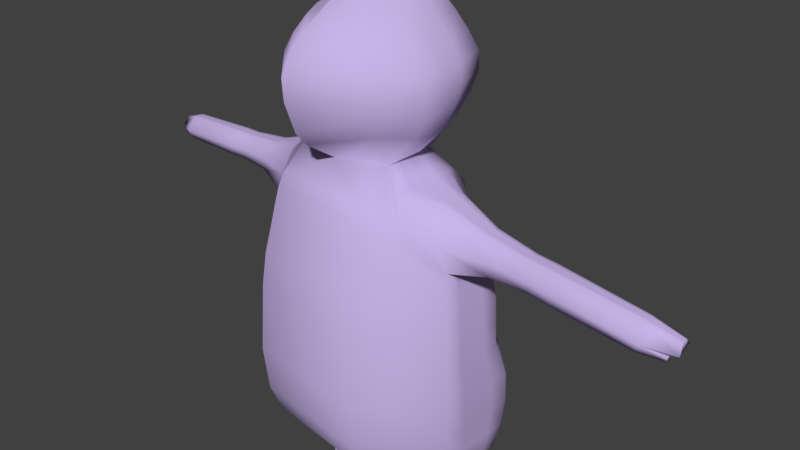 # Source: Body.blend  (saved by Blender 2.79.0; exported with 4.5.12 LTS)
import bpy
from mathutils import Matrix  # noqa: F401  (used for matrix-valued properties, if any)

bpy.ops.wm.read_factory_settings(use_empty=True)
scene = bpy.context.scene
scene.name = 'Scene'

# ---- collections
col_collection_1 = bpy.data.collections.new('Collection 1'); scene.collection.children.link(col_collection_1)

# ---- materials (node trees are filled in below, after node groups)
mat_material_001 = bpy.data.materials.new('Material.001')
mat_material_001.alpha_threshold = 0.0
mat_material_001.use_transparent_shadow = False
mat_material_001.diffuse_color = (0.5755, 0.4568, 0.8, 1.0)
mat_material_001.specular_color = (1.0, 0.3999, 0.5614)
mat_material_001.roughness = 0.5

# ---- material node trees

# ---- world
world_world = bpy.data.worlds.new('World'); scene.world = world_world
world_world.color = (0.05088, 0.05088, 0.05088)
world_world.use_sun_shadow = False
world_world.sun_shadow_jitter_overblur = 0.0
world_world.cycles.sampling_method = 'MANUAL'

# ---- cameras
cam_camera = bpy.data.cameras.new('Camera')
cam_camera.clip_end = 100.0
cam_camera.lens = 35.0
cam_camera.sensor_width = 32.0
cam_camera.sensor_height = 18.0
cam_camera.ortho_scale = 7.314
cam_camera.dof.focus_distance = 0.0
cam_camera.dof.aperture_fstop = 128.0

# ---- meshes
me_cube_001 = bpy.data.meshes.new('Cube.001')
me_cube_001.from_pydata([(0.0, 1.078, -0.371), (0.0, -1.093, -0.371), (1.753, -0.3451, -0.4791), (1.753, 0.4974, -0.4791), (1.39, 0.0105, -2.707), (1.315, -0.07012, 1.159), (1.502, 0.3342, -2.671), (1.318, 0.3049, 1.192), (0.0, 0.7912, -2.901), (0.0, 0.5183, 1.441), (0.0, -0.4407, -2.861), (0.0, -0.5116, 1.479), (1.812, 0.6723, -1.258), (1.812, -0.3692, -1.258), (0.0, -1.155, -1.364), (0.0, 1.528, -1.364), (0.0, 1.062, 0.5664), (0.0, -0.9068, 0.5819), (1.64, -0.2727, 0.2688), (1.64, 0.4914, 0.2566), (0.0, 0.9251, 1.024), (0.0, -0.8143, 0.9631), (1.601, -0.2247, 0.4499), (1.616, 0.3868, 0.4225), (0.0, 1.17, 0.07199), (0.0, -1.033, 0.09501), (1.699, -0.3216, -0.1133), (1.699, 0.5331, -0.1314), (1.774, 0.4927, -0.7675), (1.774, -0.3536, -0.7553), (0.0, -1.115, -0.723), (0.0, 1.065, -0.7385), (1.79, 0.7265, -1.694), (1.79, -0.3461, -1.767), (0.0, -1.096, -2.012), (0.0, 1.668, -1.918), (1.773, 0.6834, -2.083), (1.773, -0.2804, -2.109), (0.0, -0.9267, -2.448), (0.0, 1.557, -2.414), (1.762, 0.5569, -2.396), (1.762, -0.1749, -2.334), (0.0, -0.6548, -2.735), (0.0, 1.231, -2.814), (0.842, 1.078, -0.371), (0.842, -1.093, -0.371), (0.7287, 0.3447, 1.59), (0.6898, -0.04138, -2.871), (0.7138, 0.5279, -2.876), (0.7287, -0.3188, 1.536), (0.878, -1.155, -1.364), (0.878, 1.528, -1.364), (0.7734, -0.9068, 0.5819), (0.7734, 1.062, 0.5664), (0.7427, -0.8143, 0.9631), (0.7427, 0.9251, 1.024), (0.809, 1.17, 0.07199), (0.809, -1.033, 0.09501), (0.8547, -1.115, -0.723), (0.8547, 1.065, -0.7385), (0.8645, 1.668, -1.918), (0.8645, -1.096, -2.012), (0.8543, -0.9267, -2.448), (0.8543, 1.557, -2.414), (0.8479, 1.231, -2.814), (0.8479, -0.6548, -2.735), (0.0, 0.4199, 3.57), (0.0, -0.2829, 3.403), (0.2479, 0.3019, 3.485), (0.2898, -0.05664, 3.357), (0.4554, -0.4846, 3.073), (0.0, -0.8911, 3.015), (0.6882, 0.756, 3.133), (0.0, 1.073, 3.151), (0.6614, -0.5254, 2.842), (0.0, -1.097, 2.801), (0.8603, 0.7982, 2.921), (0.0, 1.122, 2.964), (0.0, -1.203, 2.575), (0.8198, -0.5496, 2.6), (1.022, 0.8043, 2.724), (0.0, 1.134, 2.715), (0.0, -1.188, 2.303), (0.8613, -0.5735, 2.37), (1.062, 0.7775, 2.507), (0.0, 1.084, 2.443), (0.0, -1.053, 1.903), (0.8349, -0.5551, 2.134), (1.022, 0.7058, 2.279), (0.0, 0.9499, 2.156), (0.0, -0.9036, 1.73), (0.7407, -0.5287, 1.918), (0.9402, 0.5589, 1.99), (0.0, 0.6759, 1.792), (0.292, -0.3755, 3.144), (0.5594, 0.6697, 3.314), (0.0, 0.8868, 3.432), (0.0, -0.5446, 3.276), (0.639, 0.1049, -4.995), (0.7508, 0.2651, -4.925), (0.365, 0.1788, -4.91), (0.389, 0.3268, -4.871), (1.223, 0.8349, -0.4162), (0.9637, 0.4291, 1.337), (1.087, -0.1386, -2.791), (1.269, 1.17, -1.32), (1.136, 0.8234, 0.4368), (1.108, 0.6999, 0.7723), (1.181, 0.9034, -0.0131), (1.239, 0.8259, -0.7507), (1.252, 1.274, -1.824), (1.239, 1.192, -2.276), (1.23, 0.9491, -2.639), (1.223, -0.7802, -0.4162), (1.087, 0.5388, -2.808), (0.9637, -0.4116, 1.28), (1.269, -0.8265, -1.32), (1.136, -0.6415, 0.4509), (1.102, -0.5676, 0.7484), (1.181, -0.7353, 0.007846), (1.239, -0.7966, -0.7365), (1.252, -0.7823, -1.909), (1.239, -0.6563, -2.306), (1.23, -0.454, -2.567), (0.5837, 0.02894, -4.992), (0.5837, 0.393, -4.969), (3.965, -0.01458, 0.8475), (3.967, 0.1114, 0.8525), (3.962, -0.1174, 0.532), (3.969, 0.1467, 0.5202), (0.0, 0.7564, 1.197), (0.0, -0.7302, 1.136), (1.463, -0.2466, 0.7373), (1.398, 0.4628, 0.7937), (0.7288, -0.7302, 1.136), (0.7288, 0.7564, 1.197), (1.044, -0.5029, 0.969), (1.048, 0.5876, 1.006), (4.019, -0.1607, 0.6562), (3.949, 0.242, 0.7102), (1.753, 0.08054, -0.4791), (1.447, 0.174, -2.689), (1.316, 0.1194, 1.176), (0.0, 0.2322, -2.931), (1.812, 0.1569, -1.258), (1.64, 0.1133, 0.2626), (1.608, 0.08419, 0.4361), (1.699, 0.1102, -0.1225), (1.774, 0.07392, -0.7615), (1.79, 0.1958, -1.73), (1.773, 0.2065, -2.096), (1.762, 0.1948, -2.366), (0.7287, 0.01641, 1.564), (0.7019, 0.2462, -2.874), (0.0, 0.09101, 3.52), (0.3468, 0.1391, 3.414), (0.7521, 0.14, 3.123), (0.9563, 0.1411, 2.884), (1.13, 0.1143, 2.639), (1.173, 0.1039, 2.406), (1.137, 0.0748, 2.155), (1.042, 0.0091, 1.882), (0.5943, 0.1516, 3.26), (0.6955, 0.1858, -4.96), (0.3772, 0.2536, -4.89), (0.5837, 0.2128, -4.98), (0.9637, 0.0131, 1.309), (3.966, 0.04907, 0.85), (3.965, 0.01605, 0.5261), (3.983, 0.04274, 0.6835), (1.753, -0.119, -0.4791), (1.316, 0.03054, 1.168), (0.0, -0.0832, -2.898), (1.812, -0.08968, -1.258), (1.64, -0.06764, 0.2655), (1.605, -0.06061, 0.4426), (1.699, -0.09223, -0.1182), (1.774, -0.1265, -0.7586), (1.79, -0.05825, -1.747), (1.773, -0.02176, -2.102), (1.762, 0.02151, -2.351), (0.7287, -0.1407, 1.551), (0.6962, 0.1114, -2.873), (0.0, -0.08427, 3.465), (0.3201, 0.04737, 3.387), (0.7456, -0.09917, 3.1), (0.949, -0.1174, 2.867), (1.114, -0.1428, 2.625), (1.156, -0.1593, 2.395), (1.125, -0.1663, 2.153), (1.031, -0.1891, 1.909), (0.5866, -0.04279, 3.205), (0.5837, 0.1266, -4.986), (0.9637, -0.186, 1.296), (3.965, 0.01923, 0.8488), (3.949, -0.04649, 0.5438), (4.0, -0.05262, 0.6707), (1.42, 0.09737, -2.697), (0.669, 0.1479, -4.976), (1.473, 0.2508, -2.681), (0.722, 0.2238, -4.943), (1.753, 0.2805, -0.4791), (1.317, 0.2084, 1.183), (0.0, 0.5483, -2.965), (1.812, 0.4041, -1.258), (1.64, 0.2946, 0.2597), (1.612, 0.2293, 0.4296), (1.699, 0.313, -0.1268), (1.774, 0.2747, -0.7644), (1.79, 0.4503, -1.712), (1.773, 0.4352, -2.09), (1.762, 0.3685, -2.38), (0.7287, 0.1739, 1.576), (0.7076, 0.3813, -2.875), (0.0, 0.2488, 3.544), (0.2993, 0.2172, 3.448), (0.7612, 0.3815, 3.13), (0.9563, 0.4039, 2.897), (1.13, 0.3931, 2.668), (1.173, 0.3738, 2.435), (1.134, 0.3216, 2.186), (1.042, 0.2116, 1.895), (0.6125, 0.343, 3.295), (0.3828, 0.2887, -4.881), (0.5837, 0.2992, -4.975), (0.9637, 0.2126, 1.322), (3.967, 0.07897, 0.8512), (3.952, 0.07873, 0.5382), (3.967, 0.1383, 0.6963), (4.337, 0.07362, 0.739), (4.338, 0.1487, 0.742), (4.369, -0.01348, 0.625), (4.328, 0.2266, 0.6572), (4.338, 0.1116, 0.7406), (4.348, 0.1078, 0.6413), (4.337, 0.09378, 0.7398), (4.358, 0.05095, 0.6336), (4.338, 0.1294, 0.7413), (4.338, 0.1648, 0.6489), (4.251, -0.02583, 0.5248), (4.278, -0.04646, 0.5839), (4.245, 0.007924, 0.5305), (4.269, 0.005006, 0.5909), (2.536, -0.003242, 0.9221), (2.537, 0.1651, 0.935), (2.636, -0.08727, 0.5816), (2.643, 0.204, 0.5685), (2.561, 0.2582, 0.7539), (2.604, -0.1074, 0.7185), (2.639, 0.0599, 0.575), (2.537, 0.08179, 0.9286), (2.633, -0.009085, 0.5824), (2.536, 0.04193, 0.9255), (2.537, 0.1217, 0.9317), (2.637, 0.129, 0.5762), (2.82, -0.008278, 0.9139), (2.902, -0.09957, 0.565), (2.91, 0.1977, 0.5517), (2.837, 0.2626, 0.7455), (2.888, -0.1254, 0.7047), (2.906, 0.05063, 0.5583), (2.821, 0.0757, 0.9199), (2.898, -0.01978, 0.5681), (2.82, 0.03634, 0.9171), (2.821, 0.1152, 0.9227), (2.901, 0.1212, 0.5618), (2.822, 0.158, 0.9257), (1.946, 0.2053, 1.006), (1.945, -0.01202, 0.9874), (2.099, -0.1075, 0.5675), (2.108, 0.2536, 0.5513), (1.988, 0.3057, 0.774), (2.031, -0.1243, 0.7372), (2.103, 0.07496, 0.5593), (1.946, 0.09778, 0.9966), (2.1, -0.01056, 0.5649), (1.945, 0.04631, 0.9923), (1.946, 0.1494, 1.001), (2.104, 0.1607, 0.5572), (0.626, 0.08078, -3.678), (1.05, 0.08201, -3.626), (0.6452, 0.4014, -3.667), (1.139, 0.2887, -3.587), (0.8865, 0.4278, -3.666), (0.8865, -0.01387, -3.665), (1.095, 0.1864, -3.606), (0.6357, 0.2427, -3.672), (1.074, 0.1375, -3.615), (1.116, 0.2354, -3.597), (0.6402, 0.3188, -3.67), (0.5508, 0.1087, -4.068), (0.5681, 0.3776, -4.048), (1.018, 0.283, -3.968), (0.7968, 0.4174, -4.057), (0.7999, -0.001011, -4.062), (0.9731, 0.1874, -3.996), (0.5595, 0.2446, -4.058), (0.9517, 0.1416, -4.01), (0.9946, 0.2332, -3.983), (0.5636, 0.3084, -4.053), (0.9274, 0.0897, -4.025)], [], [(178, 173, 13, 33), (137, 103, 7, 133), (263, 255, 126, 194), (61, 50, 14, 34), (294, 290, 100, 124), (109, 102, 3, 28), (97, 94, 69, 67), (177, 170, 2, 29), (134, 49, 11, 131), (58, 45, 1, 30), (110, 105, 12, 32), (57, 52, 17, 25), (176, 174, 18, 26), (108, 106, 19, 27), (52, 54, 21, 17), (174, 175, 22, 18), (106, 107, 23, 19), (102, 108, 27, 3), (170, 176, 26, 2), (45, 57, 25, 1), (50, 58, 30, 14), (173, 177, 29, 13), (105, 109, 28, 12), (111, 110, 32, 36), (62, 61, 34, 38), (179, 178, 33, 37), (180, 179, 37, 41), (65, 62, 38, 42), (112, 111, 36, 40), (114, 112, 40, 6), (47, 65, 42, 10), (197, 180, 41, 4), (104, 123, 65, 47), (8, 43, 64, 48), (43, 39, 63, 64), (123, 122, 62, 65), (122, 121, 61, 62), (39, 35, 60, 63), (15, 31, 59, 51), (116, 120, 58, 50), (113, 119, 57, 45), (0, 24, 56, 44), (16, 20, 55, 53), (117, 118, 54, 52), (24, 16, 53, 56), (119, 117, 52, 57), (35, 15, 51, 60), (120, 113, 45, 58), (136, 115, 49, 134), (193, 181, 49, 115), (31, 0, 44, 59), (172, 182, 47, 10), (121, 116, 50, 61), (130, 9, 46, 135), (184, 183, 67, 69), (222, 95, 68, 215), (95, 96, 66, 68), (76, 77, 73, 72), (217, 76, 72, 216), (75, 74, 70, 71), (78, 79, 74, 75), (218, 80, 76, 217), (80, 81, 77, 76), (84, 85, 81, 80), (219, 84, 80, 218), (82, 83, 79, 78), (86, 87, 83, 82), (220, 88, 84, 219), (88, 89, 85, 84), (92, 93, 89, 88), (221, 92, 88, 220), (90, 91, 87, 86), (11, 49, 91, 90), (212, 46, 92, 221), (46, 9, 93, 92), (72, 73, 96, 95), (216, 72, 95, 222), (71, 70, 94, 97), (192, 198, 98, 124), (299, 291, 101, 223), (293, 292, 99, 125), (297, 300, 98, 198), (291, 293, 125, 101), (33, 13, 116, 121), (171, 193, 115, 5), (132, 5, 115, 136), (29, 2, 113, 120), (26, 18, 117, 119), (18, 22, 118, 117), (2, 26, 119, 113), (13, 29, 120, 116), (37, 33, 121, 122), (41, 37, 122, 123), (4, 41, 123, 104), (48, 64, 112, 114), (64, 63, 111, 112), (63, 60, 110, 111), (51, 59, 109, 105), (44, 56, 108, 102), (53, 55, 107, 106), (56, 53, 106, 108), (60, 51, 105, 110), (59, 44, 102, 109), (300, 294, 124, 98), (135, 46, 103, 137), (127, 226, 237, 230), (259, 256, 128, 138), (265, 257, 129, 227), (258, 266, 127, 139), (257, 258, 139, 129), (255, 259, 138, 126), (138, 128, 239, 240), (55, 135, 137, 107), (22, 132, 136, 118), (20, 130, 135, 55), (118, 136, 134, 54), (54, 134, 131, 21), (107, 137, 133, 23), (227, 228, 169, 168), (262, 260, 168, 195), (169, 228, 238, 234), (202, 225, 166, 142), (223, 224, 165, 164), (298, 295, 163, 200), (286, 279, 47, 182, 153), (224, 200, 163, 165), (185, 156, 162, 191), (181, 152, 161, 190), (190, 161, 160, 189), (189, 160, 159, 188), (188, 159, 158, 187), (187, 158, 157, 186), (186, 157, 156, 185), (191, 162, 155, 184), (215, 214, 154, 155), (203, 213, 153, 143), (225, 212, 152, 166), (199, 211, 151, 141), (211, 210, 150, 151), (210, 209, 149, 150), (204, 208, 148, 144), (201, 207, 147, 140), (205, 206, 146, 145), (207, 205, 145, 147), (208, 201, 140, 148), (264, 261, 167, 226), (209, 204, 144, 149), (94, 191, 184, 69), (74, 186, 185, 70), (79, 187, 186, 74), (83, 188, 187, 79), (87, 189, 188, 83), (91, 190, 189, 87), (49, 181, 190, 91), (70, 185, 191, 94), (256, 262, 195, 128), (168, 169, 196, 195), (196, 169, 234, 236), (142, 166, 193, 171), (295, 297, 198, 163), (165, 163, 198, 192), (155, 154, 183, 184), (143, 153, 182, 172), (166, 152, 181, 193), (141, 151, 180, 197), (151, 150, 179, 180), (150, 149, 178, 179), (144, 148, 177, 173), (140, 147, 176, 170), (145, 146, 175, 174), (147, 145, 174, 176), (148, 140, 170, 177), (261, 263, 194, 167), (149, 144, 173, 178), (32, 12, 204, 209), (266, 264, 226, 127), (28, 3, 201, 208), (27, 19, 205, 207), (19, 23, 206, 205), (3, 27, 207, 201), (12, 28, 208, 204), (36, 32, 209, 210), (40, 36, 210, 211), (6, 40, 211, 199), (103, 46, 212, 225), (8, 48, 213, 203), (68, 66, 214, 215), (125, 99, 200, 224), (292, 298, 200, 99), (101, 125, 224, 223), (7, 103, 225, 202), (228, 139, 232, 238), (129, 139, 228, 227), (260, 265, 227, 168), (296, 299, 223, 164), (156, 216, 222, 162), (152, 212, 221, 161), (161, 221, 220, 160), (160, 220, 219, 159), (159, 219, 218, 158), (158, 218, 217, 157), (157, 217, 216, 156), (162, 222, 215, 155), (236, 235, 229, 231), (238, 237, 233, 234), (234, 233, 235, 236), (232, 230, 237, 238), (167, 194, 235, 233), (126, 138, 231, 229), (138, 196, 236, 231), (226, 167, 233, 237), (194, 126, 229, 235), (139, 127, 230, 232), (241, 242, 240, 239), (196, 138, 240, 242), (195, 196, 242, 241), (128, 195, 241, 239), (273, 278, 254, 249), (267, 277, 253, 244), (274, 276, 252, 250), (269, 275, 251, 245), (277, 274, 250, 253), (275, 273, 249, 251), (268, 272, 248, 243), (270, 271, 247, 246), (271, 267, 244, 247), (278, 270, 246, 254), (272, 269, 245, 248), (276, 268, 243, 252), (249, 254, 265, 260), (244, 253, 264, 266), (250, 252, 263, 261), (245, 251, 262, 256), (253, 250, 261, 264), (251, 249, 260, 262), (243, 248, 259, 255), (246, 247, 258, 257), (247, 244, 266, 258), (254, 246, 257, 265), (248, 245, 256, 259), (252, 243, 255, 263), (171, 5, 268, 276), (132, 22, 269, 272), (206, 23, 270, 278), (133, 7, 267, 271), (23, 133, 271, 270), (5, 132, 272, 268), (175, 146, 273, 275), (202, 142, 274, 277), (22, 175, 275, 269), (142, 171, 276, 274), (7, 202, 277, 267), (146, 206, 278, 273), (153, 213, 289, 286), (6, 199, 288, 282), (141, 197, 287, 285), (296, 290, 279, 286), (199, 141, 285, 288), (4, 104, 284, 280), (48, 114, 283, 281), (197, 4, 280, 287), (114, 6, 282, 283), (213, 48, 281, 289), (104, 47, 279, 284), (164, 165, 192, 124, 100, 290, 296), (286, 289, 299, 296), (282, 288, 298, 292), (285, 287, 297, 295), (288, 285, 295, 298), (280, 284, 294, 300), (281, 283, 293, 291), (287, 280, 300, 297), (283, 282, 292, 293), (289, 281, 291, 299), (284, 279, 290, 294)])
me_cube_001.polygons.foreach_set('use_smooth', [True] * 275)
me_cube_001.materials.append(mat_material_001)
me_cube_001.use_remesh_preserve_volume = False
me_cube_001.use_remesh_preserve_attributes = False
me_cube_001.use_mirror_vertex_groups = False
me_cube_001.update()
arm_armature = bpy.data.armatures.new('Armature')  # bones are not reproduced

# ---- objects
ob_armature = bpy.data.objects.new('Armature', arm_armature)
ob_body = bpy.data.objects.new('body', me_cube_001)
ob_camera = bpy.data.objects.new('Camera', cam_camera)

# ---- transforms, parenting, visibility, modifiers, constraints
ob_armature.location = (0.1046, -4.043, -0.4732)
ob_armature.scale = (1.3, 1.3, 1.3)
ob_armature.show_in_front = True
ob_armature.lineart.crease_threshold = 0.0
ob_body.parent = ob_armature
ob_body.matrix_parent_inverse = Matrix(((0.7692, 0.0, 0.0, -0.08045), (0.0, 0.7692, 0.0, 3.11), (0.0, 0.0, 0.7692, 0.364), (0.0, 0.0, 0.0, 1.0)))
ob_body.location = (0.0, 0.0, 0.0)
ob_body.lineart.crease_threshold = 0.0
_vg = ob_body.vertex_groups.new(name='Bone')
for _i, _w in zip([1, 2, 3, 10, 12, 13, 14, 17, 18, 19, 21, 22, 23, 25, 26, 27, 28, 29, 30, 32, 33, 34, 36, 37, 38, 40, 41, 42, 44, 45, 50, 51, 52, 54, 56, 57, 58, 59, 61, 62, 65, 102, 105, 106, 108, 109, 110, 113, 116, 117, 118, 119, 120, 121, 122, 123, 131, 134, 140, 143, 144, 145, 146, 147, 148, 149, 150, 151, 170, 172, 173, 174, 175, 176, 177, 178, 179, 180, 201, 203, 204, 205, 206, 207, 208, 209, 210, 211], [0.5426, 0.4344, 0.3154, 0.1835, 0.1822, 0.4489, 0.6801, 0.1443, 0.1018, 0.07888, 0.07471, 0.03398, 0.02161, 0.2984, 0.2546, 0.1968, 0.3237, 0.4883, 0.6412, 0.1002, 0.2311, 0.5826, 0.05215, 0.115, 0.4291, 0.0002168, 0.06574, 0.249, 0.06349, 0.5413, 0.6467, 0.0002761, 0.1114, 0.05025, 0.02992, 0.2704, 0.6376, 0.05907, 0.4889, 0.2543, 0.1315, 0.2163, 0.06607, 0.02121, 0.09573, 0.1482, 0.01211, 0.5082, 0.5707, 0.1057, 0.04565, 0.2649, 0.5908, 0.3099, 0.1491, 0.06693, 0.05101, 0.01489, 0.3805, 0.05224, 0.3341, 0.08519, 0.02193, 0.231, 0.4208, 0.1588, 0.06954, 0.02084, 0.4051, 0.09808, 0.3943, 0.09033, 0.02577, 0.2378, 0.4544, 0.1915, 0.08751, 0.04398, 0.3532, 0.007357, 0.2481, 0.08379, 0.02326, 0.236, 0.3781, 0.1274, 0.05798, 0.007178]): _vg.add([_i], _w, 'REPLACE')
_vg = ob_body.vertex_groups.new(name='Bone2')
for _i, _w in zip([0, 2, 3, 12, 13, 15, 16, 19, 20, 24, 27, 28, 29, 31, 32, 35, 36, 39, 43, 44, 51, 53, 55, 56, 59, 60, 63, 64, 102, 105, 106, 107, 108, 109, 110, 111, 130, 140, 144, 147, 148, 149, 170, 173, 176, 177, 178, 201, 204, 205, 207, 208, 209], [0.6322, 0.01717, 0.1302, 0.1205, 0.01834, 0.2348, 0.1352, 0.04504, 0.05373, 0.3157, 0.09899, 0.1514, 0.02397, 0.7192, 0.06785, 0.2158, 0.01769, 0.1065, 0.05089, 0.4945, 0.1868, 0.08981, 0.01635, 0.2299, 0.5535, 0.1011, 0.05487, 0.002992, 0.2803, 0.1722, 0.07419, 0.009095, 0.178, 0.3896, 0.08483, 0.03126, 0.007315, 0.06845, 0.08242, 0.05107, 0.0777, 0.03617, 0.04868, 0.05436, 0.02296, 0.05504, 0.01149, 0.09403, 0.1262, 0.01444, 0.07074, 0.1103, 0.05759]): _vg.add([_i], _w, 'REPLACE')
_vg = ob_body.vertex_groups.new(name='leftPelvis')
for _i, _w in zip([0, 8, 10, 14, 15, 31, 34, 35, 38, 39, 42, 43, 47, 48, 51, 59, 60, 61, 62, 63, 64, 65, 105, 110, 111, 112, 143, 153, 172, 182, 203, 213], [0.008589, 0.5085, 0.3453, 0.02982, 0.3052, 0.05959, 0.09414, 0.337, 0.1804, 0.4543, 0.3128, 0.5013, 0.03271, 0.03104, 0.08481, 0.006059, 0.1065, 0.0229, 0.05259, 0.1245, 0.1185, 0.06064, 0.02207, 0.0395, 0.04237, 0.02019, 0.4645, 0.0109, 0.4131, 0.01966, 0.4915, 0.01686]): _vg.add([_i], _w, 'REPLACE')
_vg = ob_body.vertex_groups.new(name='rightPelvis')
for _i, _w in zip([0, 1, 2, 3, 4, 6, 8, 10, 12, 13, 14, 15, 19, 24, 25, 26, 27, 28, 29, 30, 31, 32, 33, 34, 35, 36, 37, 38, 39, 40, 41, 42, 43, 44, 45, 47, 48, 50, 51, 56, 57, 58, 59, 60, 61, 62, 63, 64, 65, 102, 104, 105, 108, 109, 110, 111, 112, 113, 114, 116, 119, 120, 121, 122, 123, 140, 141, 143, 144, 145, 147, 148, 149, 150, 151, 153, 170, 172, 173, 174, 176, 177, 178, 179, 180, 182, 197, 199, 201, 203, 204, 205, 207, 208, 209, 210, 211, 213, 281, 282, 288], [0.05889, 0.03875, 0.1088, 0.1507, 0.5564, 0.5849, 0.3877, 0.3601, 0.4935, 0.2784, 0.119, 0.4146, 0.01647, 0.01729, 0.001088, 0.06197, 0.08397, 0.2338, 0.1558, 0.06468, 0.1017, 0.6366, 0.4884, 0.2053, 0.4188, 0.6697, 0.5103, 0.2814, 0.4029, 0.5974, 0.5245, 0.331, 0.3956, 0.09997, 0.05367, 0.7575, 0.8257, 0.1673, 0.6389, 0.04419, 0.00691, 0.08259, 0.1934, 0.7377, 0.327, 0.5347, 0.7706, 0.7934, 0.6447, 0.1302, 0.7996, 0.6184, 0.06335, 0.228, 0.7639, 0.8239, 0.853, 0.07036, 0.8916, 0.217, 0.02467, 0.1073, 0.4613, 0.5186, 0.5753, 0.1282, 0.5381, 0.362, 0.3502, 0.003579, 0.07274, 0.1865, 0.5485, 0.5469, 0.5428, 0.5199, 0.1186, 0.3738, 0.312, 0.0002502, 0.06737, 0.171, 0.5167, 0.5252, 0.5309, 0.6888, 0.5389, 0.5519, 0.1389, 0.3803, 0.4041, 0.009078, 0.07846, 0.2056, 0.588, 0.5861, 0.5649, 0.7281, 2.766e-05, 0.03719, 0.01213]): _vg.add([_i], _w, 'REPLACE')
_vg = ob_body.vertex_groups.new(name='leftHleg')
_vg = ob_body.vertex_groups.new(name='leftDleg')
_vg = ob_body.vertex_groups.new(name='rightHleg')
for _i, _w in zip([2, 3, 4, 6, 8, 10, 12, 13, 14, 28, 29, 32, 33, 34, 36, 37, 38, 40, 41, 42, 43, 47, 48, 50, 61, 62, 63, 64, 65, 104, 105, 110, 111, 112, 114, 116, 120, 121, 122, 123, 140, 141, 143, 144, 148, 149, 150, 151, 153, 170, 172, 173, 177, 178, 179, 180, 182, 197, 199, 201, 203, 204, 208, 209, 210, 211, 213, 279, 280, 281, 282, 283, 284, 285, 286, 287, 288, 289, 290, 291, 292, 293, 294, 295, 296, 297, 298, 299, 300], [0.01186, 0.003303, 0.4303, 0.4021, 0.05609, 0.09073, 0.07412, 0.09295, 0.0155, 0.0338, 0.04367, 0.1204, 0.1874, 0.0538, 0.2017, 0.3266, 0.07056, 0.3419, 0.3795, 0.08243, 0.02229, 0.1742, 0.1247, 0.05009, 0.09175, 0.1282, 0.01251, 0.04898, 0.1465, 0.1719, 0.01182, 0.03508, 0.05872, 0.08101, 0.09488, 0.07071, 0.0169, 0.1517, 0.2876, 0.3301, 0.01057, 0.4516, 0.1056, 0.09242, 0.0439, 0.1793, 0.3326, 0.3957, 0.4388, 0.01195, 0.09945, 0.09529, 0.04507, 0.1904, 0.3395, 0.3953, 0.26, 0.4502, 0.4371, 0.00784, 0.0783, 0.08521, 0.04034, 0.1555, 0.2964, 0.3779, 0.2294, 0.9164, 0.9413, 0.9073, 0.9322, 0.9261, 0.9272, 0.9417, 0.9229, 0.9431, 0.9378, 0.9167, 0.01217, 0.04292, 0.07967, 0.03319, 0.01338, 0.04593, 0.02255, 0.03181, 0.06056, 0.0359, 0.02757]): _vg.add([_i], _w, 'REPLACE')
_vg = ob_body.vertex_groups.new(name='rightDleg')
for _i, _w in zip([98, 99, 100, 101, 124, 125, 163, 164, 165, 192, 198, 200, 223, 224, 279, 280, 281, 283, 284, 285, 286, 287, 288, 289, 290, 291, 292, 293, 294, 295, 296, 297, 298, 299, 300], [1.0, 0.9969, 0.9991, 0.992, 0.9998, 0.9956, 0.9992, 0.9932, 0.9988, 0.9996, 0.9996, 0.9984, 0.9927, 0.9969, 0.06174, 0.02274, 0.06624, 0.05402, 0.0462, 0.01735, 0.0576, 0.02056, 0.01117, 0.06114, 0.9682, 0.9523, 0.9181, 0.9573, 0.9675, 0.951, 0.9629, 0.9582, 0.938, 0.956, 0.9603]): _vg.add([_i], _w, 'REPLACE')
_vg = ob_body.vertex_groups.new(name='Bone.011')
for _i, _w in zip([4, 6, 8, 10, 34, 35, 36, 37, 38, 39, 40, 41, 42, 43, 47, 48, 60, 62, 63, 64, 65, 104, 110, 111, 112, 114, 122, 123, 141, 143, 150, 151, 153, 172, 179, 180, 182, 197, 199, 203, 210, 211, 213, 279, 280, 281, 282, 283, 284, 285, 286, 287, 288, 289, 290, 291, 292, 293, 294, 295, 296, 297, 298, 299, 300], [0.4099, 0.3917, 0.1671, 0.1032, 0.0031, 0.0338, 0.04746, 0.03412, 0.04695, 0.07238, 0.1095, 0.0859, 0.07734, 0.1174, 0.1988, 0.4313, 0.03648, 0.03855, 0.08517, 0.1649, 0.07588, 0.1307, 0.03142, 0.101, 0.2554, 0.8014, 0.04549, 0.09253, 0.4357, 0.1906, 0.04674, 0.1173, 0.5874, 0.1456, 0.04593, 0.1083, 0.3424, 0.4325, 0.4234, 0.1963, 0.04617, 0.1188, 0.5911, 0.09939, 0.2049, 0.2156, 0.1958, 0.4007, 0.06534, 0.2179, 0.2937, 0.2163, 0.2117, 0.2956, 0.04969, 0.1078, 0.09791, 0.2004, 0.03267, 0.1089, 0.1469, 0.1081, 0.1058, 0.1478, 0.1025]): _vg.add([_i], _w, 'REPLACE')
_vg = ob_body.vertex_groups.new(name='Bone.012')
for _i, _w in zip([47, 48, 98, 99, 100, 101, 124, 125, 163, 164, 165, 182, 192, 198, 200, 223, 224, 279, 280, 281, 282, 283, 284, 285, 286, 287, 288, 289, 290, 291, 292, 293, 294, 295, 296, 297, 298, 299, 300], [0.01262, 0.0009042, 0.9861, 0.9754, 0.955, 0.9905, 0.977, 0.9994, 0.9834, 0.995, 0.9954, 0.00481, 0.984, 0.9843, 0.9806, 0.9937, 0.9961, 0.4838, 0.493, 0.4957, 0.4877, 0.4997, 0.4885, 0.4917, 0.4975, 0.4922, 0.4903, 0.4968, 0.7194, 0.7431, 0.7316, 0.7495, 0.7328, 0.7375, 0.7462, 0.7383, 0.7355, 0.7453, 0.7396]): _vg.add([_i], _w, 'REPLACE')
_vg = ob_body.vertex_groups.new(name='Chest')
for _i, _w in zip([0, 1, 2, 3, 9, 11, 13, 14, 16, 17, 18, 19, 20, 21, 24, 25, 26, 27, 28, 29, 30, 31, 34, 44, 45, 50, 52, 53, 54, 55, 56, 57, 58, 59, 102, 106, 107, 108, 109, 113, 116, 117, 118, 119, 120, 130, 131, 134, 135, 136, 140, 145, 147, 148, 170, 174, 176, 177, 201, 205, 207, 208], [0.1578, 0.2003, 0.05384, 0.05238, 0.01205, 0.03072, 0.002401, 0.05959, 0.3929, 0.3325, 0.03065, 0.04594, 0.1519, 0.1674, 0.3897, 0.3582, 0.07432, 0.06723, 0.02985, 0.03619, 0.1275, 0.06002, 0.006075, 0.1431, 0.1595, 0.03716, 0.1489, 0.1567, 0.07605, 0.06591, 0.3281, 0.3047, 0.09762, 0.06373, 0.1124, 0.1088, 0.04359, 0.248, 0.0598, 0.1255, 0.02401, 0.1055, 0.05358, 0.2381, 0.07866, 0.07983, 0.1127, 0.05224, 0.02528, 0.0136, 0.03773, 0.004681, 0.04467, 0.02324, 0.04322, 0.008444, 0.05305, 0.02689, 0.04101, 0.01555, 0.05149, 0.02423]): _vg.add([_i], _w, 'REPLACE')
_vg = ob_body.vertex_groups.new(name='leftChest')
for _i, _w in zip([9, 11, 16, 17, 20, 21, 24, 25, 54, 55, 130, 131, 135], [0.03384, 0.01778, 0.08693, 0.07567, 0.2127, 0.1474, 0.02082, 0.0214, 0.001899, 0.01831, 0.1092, 0.09742, 0.002634]): _vg.add([_i], _w, 'REPLACE')
_vg = ob_body.vertex_groups.new(name='leftHarm')
_vg = ob_body.vertex_groups.new(name='leftDarm')
_vg = ob_body.vertex_groups.new(name='rightChest')
for _i, _w in zip([0, 1, 2, 3, 5, 7, 9, 11, 12, 13, 14, 16, 17, 18, 19, 20, 21, 22, 23, 24, 25, 26, 27, 28, 29, 30, 31, 32, 33, 44, 45, 46, 49, 50, 52, 53, 54, 55, 56, 57, 58, 59, 78, 82, 83, 84, 86, 87, 88, 89, 90, 91, 92, 93, 102, 103, 105, 106, 107, 108, 109, 113, 115, 116, 117, 118, 119, 120, 121, 130, 131, 132, 133, 134, 135, 136, 137, 140, 142, 144, 145, 146, 147, 148, 149, 152, 159, 160, 161, 166, 170, 171, 173, 174, 175, 176, 177, 178, 181, 188, 189, 190, 193, 201, 202, 204, 205, 206, 207, 208, 209, 212, 219, 220, 221, 225, 267, 268, 269, 270, 271, 273, 274, 275, 276, 277, 278], [0.06509, 0.1049, 0.2703, 0.2719, 0.7593, 0.847, 0.0868, 0.1063, 0.07948, 0.09146, 0.03292, 0.1941, 0.2073, 0.599, 0.6645, 0.1959, 0.2048, 0.5673, 0.7185, 0.1279, 0.1534, 0.4533, 0.4632, 0.1709, 0.1816, 0.07609, 0.01076, 0.02973, 0.03324, 0.1481, 0.1615, 0.2205, 0.2477, 0.04983, 0.5605, 0.6114, 0.6071, 0.6968, 0.2873, 0.2861, 0.1045, 0.07768, 0.003938, 0.01967, 0.0196, 0.007097, 0.0522, 0.05565, 0.03447, 0.0128, 0.06544, 0.0874, 0.07787, 0.05276, 0.2055, 0.6942, 0.03954, 0.68, 0.8147, 0.3518, 0.1202, 0.2037, 0.5852, 0.06397, 0.6191, 0.6732, 0.348, 0.1337, 0.006254, 0.1656, 0.1858, 0.2697, 0.8419, 0.58, 0.6745, 0.6511, 0.8301, 0.2864, 0.8218, 0.09221, 0.6729, 0.708, 0.4841, 0.1875, 0.0346, 0.2345, 0.0208, 0.05593, 0.09617, 0.6789, 0.2834, 0.8012, 0.09348, 0.6477, 0.6685, 0.481, 0.1876, 0.0349, 0.2417, 0.02162, 0.05562, 0.09107, 0.6425, 0.2816, 0.8338, 0.08787, 0.6734, 0.7137, 0.4606, 0.1824, 0.03312, 0.2266, 0.01712, 0.05225, 0.09277, 0.6917, 0.06005, 0.03875, 0.0119, 0.03622, 0.05666, 0.01114, 0.03887, 0.01024, 0.03399, 0.05046, 0.02556]): _vg.add([_i], _w, 'REPLACE')
_vg = ob_body.vertex_groups.new(name='rightHarm')
for _i, _w in zip([2, 3, 5, 7, 18, 19, 22, 23, 26, 27, 28, 29, 52, 54, 57, 103, 106, 107, 108, 113, 115, 117, 118, 119, 132, 133, 134, 136, 137, 140, 142, 145, 146, 147, 148, 166, 170, 171, 174, 175, 176, 177, 193, 201, 202, 205, 206, 207, 208, 225, 243, 244, 245, 246, 247, 248, 249, 250, 251, 252, 253, 254, 255, 258, 259, 261, 263, 264, 266, 267, 268, 269, 270, 271, 272, 273, 274, 275, 276, 277, 278], [0.05652, 0.02986, 0.1727, 0.08792, 0.2082, 0.1099, 0.3482, 0.1759, 0.103, 0.06235, 0.001919, 0.02178, 0.04289, 0.0552, 0.01595, 0.0001143, 0.02053, 0.01823, 0.006389, 0.02152, 0.07494, 0.1003, 0.1445, 0.05998, 0.694, 0.1044, 0.05636, 0.1841, 0.01106, 0.05187, 0.1207, 0.1513, 0.2119, 0.08758, 0.01681, 0.03899, 0.05546, 0.1399, 0.1778, 0.2522, 0.09753, 0.02085, 0.05796, 0.04336, 0.1058, 0.133, 0.1964, 0.07622, 0.01054, 0.01873, 0.9286, 0.9168, 0.2703, 0.1914, 0.8323, 0.8288, 0.1029, 0.9283, 0.1423, 0.9306, 0.9233, 0.1232, 0.04103, 0.02672, 0.003898, 0.04139, 0.03909, 0.04659, 0.0516, 0.933, 0.9531, 0.933, 0.9268, 0.9312, 0.9913, 0.9353, 0.9509, 0.937, 0.9543, 0.9438, 0.9271]): _vg.add([_i], _w, 'REPLACE')
_vg = ob_body.vertex_groups.new(name='rightDarm')
for _i, _w in zip([126, 127, 128, 129, 138, 139, 167, 168, 169, 194, 195, 196, 226, 227, 228, 229, 230, 231, 232, 233, 234, 235, 236, 237, 238, 239, 240, 241, 242, 243, 244, 245, 246, 247, 248, 249, 250, 251, 252, 253, 254, 255, 256, 257, 258, 259, 260, 261, 262, 263, 264, 265, 266, 269, 273, 275, 278], [0.9992, 0.9994, 0.9997, 0.9998, 1.0, 0.9996, 0.9993, 0.9998, 1.0, 0.9993, 0.9997, 1.0, 0.9994, 0.9998, 0.9999, 0.9998, 0.9998, 0.9999, 0.9998, 0.9998, 0.9999, 0.9998, 0.9999, 0.9998, 0.9999, 1.0, 1.0, 1.0, 1.0, 0.06933, 0.08022, 0.7282, 0.807, 0.1647, 0.1713, 0.8958, 0.06954, 0.8563, 0.06739, 0.07429, 0.8753, 0.9544, 0.9914, 0.9868, 0.9615, 0.9731, 0.9923, 0.9542, 0.9907, 0.9553, 0.9516, 0.9896, 0.9482, 0.01359, 0.01136, 0.008882, 0.01128]): _vg.add([_i], _w, 'REPLACE')
_vg = ob_body.vertex_groups.new(name='head')
for _i, _w in zip([0, 1, 5, 7, 9, 11, 16, 17, 20, 21, 24, 25, 30, 45, 46, 49, 52, 53, 54, 55, 56, 57, 66, 67, 68, 69, 70, 71, 72, 73, 74, 75, 76, 77, 78, 79, 80, 81, 82, 83, 84, 85, 86, 87, 88, 89, 90, 91, 92, 93, 94, 95, 96, 97, 103, 106, 107, 115, 117, 118, 130, 131, 134, 135, 136, 137, 142, 152, 154, 155, 156, 157, 158, 159, 160, 161, 162, 166, 171, 181, 183, 184, 185, 186, 187, 188, 189, 190, 191, 193, 202, 212, 214, 215, 216, 217, 218, 219, 220, 221, 222, 225], [0.0002323, 0.05173, 0.05699, 0.05112, 0.824, 0.7897, 0.156, 0.2013, 0.3689, 0.3767, 0.06519, 0.0982, 0.01328, 0.004255, 0.752, 0.7105, 0.0944, 0.06554, 0.1774, 0.1441, 0.01279, 0.04834, 0.992, 0.9906, 0.993, 0.9931, 0.9886, 0.974, 0.9863, 0.9834, 0.9826, 0.9645, 0.9813, 0.9801, 0.9545, 0.9713, 0.975, 0.9744, 0.9404, 0.9561, 0.9657, 0.9656, 0.9082, 0.9302, 0.9499, 0.9505, 0.8823, 0.8901, 0.9096, 0.9113, 0.9912, 0.9893, 0.9879, 0.9874, 0.2511, 0.008405, 0.03938, 0.2994, 0.02854, 0.06369, 0.6063, 0.5291, 0.2513, 0.225, 0.09801, 0.08484, 0.04832, 0.7378, 0.9928, 0.9935, 0.9899, 0.9833, 0.9722, 0.9585, 0.9352, 0.8897, 0.9923, 0.2605, 0.05069, 0.7251, 0.9922, 0.9936, 0.9895, 0.9826, 0.9712, 0.9575, 0.9346, 0.8935, 0.992, 0.2764, 0.05002, 0.748, 0.9927, 0.9934, 0.9889, 0.9827, 0.9731, 0.9607, 0.9395, 0.8942, 0.9915, 0.2563]): _vg.add([_i], _w, 'REPLACE')
_vg = ob_body.vertex_groups.new(name='Bone.018')
for _i, _w in zip([9, 11, 17, 21, 46, 49, 54, 66, 67, 68, 69, 70, 71, 72, 73, 74, 75, 76, 77, 78, 79, 80, 81, 82, 83, 84, 85, 86, 87, 88, 89, 90, 91, 92, 93, 94, 95, 96, 97, 115, 131, 134, 152, 154, 155, 156, 157, 158, 159, 160, 161, 162, 181, 183, 184, 185, 186, 187, 188, 189, 190, 191, 193, 212, 214, 215, 216, 217, 218, 219, 220, 221, 222], [0.01567, 0.1992, 0.02248, 0.06853, 0.02901, 0.08453, 0.004536, 0.5217, 0.7321, 0.5219, 0.613, 0.8313, 0.9066, 0.4557, 0.4819, 0.7834, 0.9258, 0.4116, 0.4736, 0.9213, 0.6815, 0.3474, 0.4594, 0.8788, 0.5713, 0.2565, 0.3952, 0.7179, 0.3753, 0.187, 0.2428, 0.5931, 0.2699, 0.1185, 0.09765, 0.8173, 0.4797, 0.4946, 0.8314, 0.01808, 0.097, 0.02484, 0.04242, 0.5833, 0.5358, 0.47, 0.4032, 0.2834, 0.2191, 0.1663, 0.1187, 0.5076, 0.05985, 0.6381, 0.5578, 0.4622, 0.3947, 0.322, 0.2677, 0.2073, 0.1543, 0.5308, 0.002717, 0.02809, 0.549, 0.5286, 0.4628, 0.3999, 0.2828, 0.2112, 0.1563, 0.1048, 0.4925]): _vg.add([_i], _w, 'REPLACE')
_m = ob_body.modifiers.new('Mirror.001', 'MIRROR')
_m.use_clip = True
_m = ob_body.modifiers.new('Armature', 'ARMATURE')
_m.object = ob_armature
ob_camera.location = (7.481, -6.508, 5.344)
ob_camera.rotation_euler = (1.109, 0.0, 0.8149)
ob_camera.lock_rotations_4d = False
ob_camera.empty_display_type = 'ARROWS'
ob_camera.color = (0.0, 0.0, 0.0, 0.0)
ob_camera.display_type = 'WIRE'
ob_camera.lineart.crease_threshold = 0.0

# ---- collection membership
col_collection_1.objects.link(ob_armature)
col_collection_1.objects.link(ob_body)
col_collection_1.objects.link(ob_camera)

# ---- scene / render settings (as saved in the file)
scene.camera = ob_camera
scene.frame_start = 1; scene.frame_end = 250; scene.frame_set(0)
scene.render.engine = 'BLENDER_EEVEE_NEXT'
scene.render.resolution_percentage = 50
scene.render.dither_intensity = 0.0
scene.cycles.use_denoising = False
scene.cycles.samples = 128
scene.cycles.sampling_pattern = 'TABULATED_SOBOL'
scene.cycles.use_adaptive_sampling = False
scene.cycles.use_light_tree = False
scene.cycles.blur_glossy = 0.0
scene.cycles.sample_clamp_indirect = 0.0
scene.view_settings.view_transform = 'Standard'
bpy.context.view_layer.update()

# ---- added for rendering (the .blend has no usable light): sun
light_auto_sun = bpy.data.lights.new('AutoSun', 'SUN')
light_auto_sun.energy = 3.0
light_auto_sun.angle = 0.0523599
ob_auto_sun = bpy.data.objects.new('AutoSun', light_auto_sun)
scene.collection.objects.link(ob_auto_sun)
ob_auto_sun.rotation_euler = (0.872665, 0.174533, 0.523599)
bpy.context.view_layer.update()
